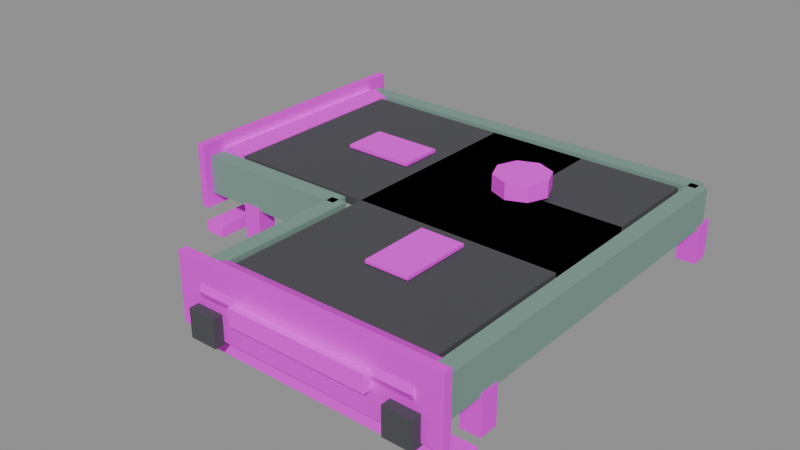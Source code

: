 # Source: belt_left.blend  (saved by Blender 5.2.45; exported with 4.5.12 LTS)
import bpy
from mathutils import Matrix  # noqa: F401  (used for matrix-valued properties, if any)

bpy.ops.wm.read_factory_settings(use_empty=True)
scene = bpy.context.scene
scene.name = 'Scene'

# ---- images (referenced by path relative to the original .blend; pixels are not part of the script)
import os
ASSET_DIR = os.environ.get("B2B_ASSET_DIR", "")  # directory of the original .blend (textures are referenced by path, not embedded)
HERE = os.path.dirname(os.path.abspath(__file__))  # packed textures are extracted next to this script under _unpacked/

def load_image(name, relpath, width, height, colorspace="sRGB"):
    """Load a texture the original file referenced (path relative to the .blend, or extracted next to this script)."""
    p = next((c for c in (os.path.join(HERE, relpath), os.path.join(ASSET_DIR, relpath)) if relpath and os.path.exists(c)), "")
    if p:
        img = bpy.data.images.load(p, check_existing=True)
        img.name = name
    else:  # same state as the original file: an image datablock whose file is absent (Cycles renders it pink)
        img = bpy.data.images.new(name, width, height)
        img.source = "FILE"
        img.filepath = "//" + (relpath or name)
    img.colorspace_settings.name = colorspace
    return img
img_t_qd_steelplate_png = load_image('T_QD_SteelPlate.png', 'T_QD_SteelPlate.png', 1024, 1024, 'sRGB')
img_t_qd_hazard_png = load_image('T_QD_Hazard.png', 'T_QD_Hazard.png', 1024, 1024, 'sRGB')

# ---- materials (node trees are filled in below, after node groups)
mat_belt = bpy.data.materials.new('Belt')
mat_belt.diffuse_color = (0.07, 0.07, 0.08, 1.0)
mat_steelgreen = bpy.data.materials.new('SteelGreen')
mat_steelgreen.diffuse_color = (0.22, 0.36, 0.3, 1.0)
mat_steelplate = bpy.data.materials.new('SteelPlate')
mat_steelplate.diffuse_color = (0.38, 0.4, 0.42, 1.0)
mat_hazard = bpy.data.materials.new('Hazard')
mat_hazard.diffuse_color = (0.45, 0.38, 0.2, 1.0)
mat_rubber = bpy.data.materials.new('Rubber')
mat_rubber.diffuse_color = (0.07, 0.07, 0.08, 1.0)

# ---- material node trees
mat_belt.use_nodes = True; mat_belt.node_tree.nodes.clear()
_N = mat_belt.node_tree.nodes; _L = mat_belt.node_tree.links
n0 = _N.new('ShaderNodeOutputMaterial'); n0.name = 'Material Output'; n0.location = (0, 0)
n1 = _N.new('ShaderNodeBsdfPrincipled'); n1.name = 'Principled BSDF'; n1.location = (0, 0)
n1.inputs[2].default_value = 1.0
n1.inputs[10].default_value = 0.005
n2 = _N.new('ShaderNodeVertexColor'); n2.name = 'Color Attribute'; n2.location = (0, 0)
n2.layer_name = 'Col'
n3 = _N.new('ShaderNodeMix'); n3.name = 'Mix'; n3.location = (0, 0)
n3.data_type = 'RGBA'
n3.blend_type = 'MULTIPLY'
n3.inputs[0].default_value = 1.0
n3.inputs[6].default_value = (0.07, 0.07, 0.08, 1.0)
_L.new(n1.outputs[0], n0.inputs[0])
_L.new(n2.outputs[0], n3.inputs[7])
_L.new(n3.outputs[2], n1.inputs[0])
n0.is_active_output = True
mat_steelgreen.use_nodes = True; mat_steelgreen.node_tree.nodes.clear()
_N = mat_steelgreen.node_tree.nodes; _L = mat_steelgreen.node_tree.links
n0 = _N.new('ShaderNodeOutputMaterial'); n0.name = 'Material Output'; n0.location = (0, 0)
n1 = _N.new('ShaderNodeBsdfPrincipled'); n1.name = 'Principled BSDF'; n1.location = (0, 0)
n1.inputs[1].default_value = 0.2
n1.inputs[2].default_value = 0.8
n1.inputs[10].default_value = 0.005
n2 = _N.new('ShaderNodeVertexColor'); n2.name = 'Color Attribute'; n2.location = (0, 0)
n2.layer_name = 'Col'
n3 = _N.new('ShaderNodeMix'); n3.name = 'Mix'; n3.location = (0, 0)
n3.data_type = 'RGBA'
n3.blend_type = 'MULTIPLY'
n3.inputs[0].default_value = 1.0
n3.inputs[6].default_value = (0.22, 0.36, 0.3, 1.0)
_L.new(n1.outputs[0], n0.inputs[0])
_L.new(n2.outputs[0], n3.inputs[7])
_L.new(n3.outputs[2], n1.inputs[0])
n0.is_active_output = True
mat_steelplate.use_nodes = True; mat_steelplate.node_tree.nodes.clear()
_N = mat_steelplate.node_tree.nodes; _L = mat_steelplate.node_tree.links
n0 = _N.new('ShaderNodeOutputMaterial'); n0.name = 'Material Output'; n0.location = (0, 0)
n1 = _N.new('ShaderNodeBsdfPrincipled'); n1.name = 'Principled BSDF'; n1.location = (0, 0)
n1.inputs[1].default_value = 0.2
n1.inputs[2].default_value = 0.65
n1.inputs[10].default_value = 0.005
n2 = _N.new('ShaderNodeVertexColor'); n2.name = 'Color Attribute'; n2.location = (0, 0)
n2.layer_name = 'Col'
n3 = _N.new('ShaderNodeMix'); n3.name = 'Mix'; n3.location = (0, 0)
n3.data_type = 'RGBA'
n3.blend_type = 'MULTIPLY'
n3.inputs[0].default_value = 1.0
n4 = _N.new('ShaderNodeTexImage'); n4.name = 'Image Texture'; n4.location = (0, 0)
n4.image = img_t_qd_steelplate_png
n4.interpolation = 'Closest'
_L.new(n1.outputs[0], n0.inputs[0])
_L.new(n2.outputs[0], n3.inputs[7])
_L.new(n4.outputs[0], n3.inputs[6])
_L.new(n3.outputs[2], n1.inputs[0])
n0.is_active_output = True
mat_hazard.use_nodes = True; mat_hazard.node_tree.nodes.clear()
_N = mat_hazard.node_tree.nodes; _L = mat_hazard.node_tree.links
n0 = _N.new('ShaderNodeOutputMaterial'); n0.name = 'Material Output'; n0.location = (0, 0)
n1 = _N.new('ShaderNodeBsdfPrincipled'); n1.name = 'Principled BSDF'; n1.location = (0, 0)
n1.inputs[2].default_value = 0.8
n1.inputs[10].default_value = 0.005
n2 = _N.new('ShaderNodeVertexColor'); n2.name = 'Color Attribute'; n2.location = (0, 0)
n2.layer_name = 'Col'
n3 = _N.new('ShaderNodeMix'); n3.name = 'Mix'; n3.location = (0, 0)
n3.data_type = 'RGBA'
n3.blend_type = 'MULTIPLY'
n3.inputs[0].default_value = 1.0
n4 = _N.new('ShaderNodeTexImage'); n4.name = 'Image Texture'; n4.location = (0, 0)
n4.image = img_t_qd_hazard_png
n4.interpolation = 'Closest'
_L.new(n1.outputs[0], n0.inputs[0])
_L.new(n2.outputs[0], n3.inputs[7])
_L.new(n4.outputs[0], n3.inputs[6])
_L.new(n3.outputs[2], n1.inputs[0])
n0.is_active_output = True
mat_rubber.use_nodes = True; mat_rubber.node_tree.nodes.clear()
_N = mat_rubber.node_tree.nodes; _L = mat_rubber.node_tree.links
n0 = _N.new('ShaderNodeOutputMaterial'); n0.name = 'Material Output'; n0.location = (0, 0)
n1 = _N.new('ShaderNodeBsdfPrincipled'); n1.name = 'Principled BSDF'; n1.location = (0, 0)
n1.inputs[2].default_value = 1.0
n1.inputs[10].default_value = 0.005
n2 = _N.new('ShaderNodeVertexColor'); n2.name = 'Color Attribute'; n2.location = (0, 0)
n2.layer_name = 'Col'
n3 = _N.new('ShaderNodeMix'); n3.name = 'Mix'; n3.location = (0, 0)
n3.data_type = 'RGBA'
n3.blend_type = 'MULTIPLY'
n3.inputs[0].default_value = 1.0
n3.inputs[6].default_value = (0.07, 0.07, 0.08, 1.0)
_L.new(n1.outputs[0], n0.inputs[0])
_L.new(n2.outputs[0], n3.inputs[7])
_L.new(n3.outputs[2], n1.inputs[0])
n0.is_active_output = True

# ---- meshes
me_body_belt = bpy.data.meshes.new('Body_Belt')
me_body_belt.from_pydata([(0.37, 0.0, 0.235), (-0.37, 0.0, 0.235), (-0.37, -1.0, 0.235), (0.37, -1.0, 0.235), (0.37, 0.0, 0.265), (-0.37, 0.0, 0.265), (-0.37, -1.0, 0.265), (0.37, -1.0, 0.265), (0.0, 0.37, 0.235), (-1.0, 0.37, 0.235), (-1.0, -0.37, 0.235), (0.0, -0.37, 0.235), (0.0, 0.37, 0.265), (-1.0, 0.37, 0.265), (-1.0, -0.37, 0.265), (0.0, -0.37, 0.265), (0.37, 0.37, 0.235), (-0.37, 0.37, 0.235), (-0.37, -0.37, 0.235), (0.37, -0.37, 0.235), (0.37, 0.37, 0.265), (-0.37, 0.37, 0.265), (-0.37, -0.37, 0.265), (0.37, -0.37, 0.265)], [], [(0, 3, 2, 1), (4, 5, 6, 7), (0, 1, 5, 4), (1, 2, 6, 5), (2, 3, 7, 6), (3, 0, 4, 7), (8, 11, 10, 9), (12, 13, 14, 15), (8, 9, 13, 12), (9, 10, 14, 13), (10, 11, 15, 14), (11, 8, 12, 15), (16, 19, 18, 17), (20, 21, 22, 23), (16, 17, 21, 20), (17, 18, 22, 21), (18, 19, 23, 22), (19, 16, 20, 23)])
_uv = me_body_belt.uv_layers.new(name='UVMap')
_uv.uv.foreach_set('vector', [-0.37, 0.0, -0.37, -1.0, 0.37, -1.0, 0.37, 0.0, 0.37, 0.0, -0.37, 0.0, -0.37, -1.0, 0.37, -1.0, 0.37, 0.235, -0.37, 0.235, -0.37, 0.265, 0.37, 0.265, 0.0, 0.235, -1.0, 0.235, -1.0, 0.265, 0.0, 0.265, 0.37, 0.235, -0.37, 0.235, -0.37, 0.265, 0.37, 0.265, 1.0, 0.235, 0.0, 0.235, 0.0, 0.265, 1.0, 0.265, 0.0, 0.37, 0.0, -0.37, 1.0, -0.37, 1.0, 0.37, 0.0, 0.37, -1.0, 0.37, -1.0, -0.37, 0.0, -0.37, 0.0, 0.235, -1.0, 0.235, -1.0, 0.265, 0.0, 0.265, 0.37, 0.235, -0.37, 0.235, -0.37, 0.265, 0.37, 0.265, 1.0, 0.235, 0.0, 0.235, 0.0, 0.265, 1.0, 0.265, 0.37, 0.235, -0.37, 0.235, -0.37, 0.265, 0.37, 0.265, -0.37, 0.37, -0.37, -0.37, 0.37, -0.37, 0.37, 0.37, 0.37, 0.37, -0.37, 0.37, -0.37, -0.37, 0.37, -0.37, 0.37, 0.235, -0.37, 0.235, -0.37, 0.265, 0.37, 0.265, 0.37, 0.235, -0.37, 0.235, -0.37, 0.265, 0.37, 0.265, 0.37, 0.235, -0.37, 0.235, -0.37, 0.265, 0.37, 0.265, 0.37, 0.235, -0.37, 0.235, -0.37, 0.265, 0.37, 0.265])
_ca = me_body_belt.color_attributes.new('Col', 'BYTE_COLOR', 'CORNER')
_ca.data.foreach_set('color', [1.0, 1.0, 1.0, 1.0, 1.0, 1.0, 1.0, 1.0, 1.0, 1.0, 1.0, 1.0, 1.0, 1.0, 1.0, 1.0, 1.0, 1.0, 1.0, 1.0, 1.0, 1.0, 1.0, 1.0, 1.0, 1.0, 1.0, 1.0, 1.0, 1.0, 1.0, 1.0, 1.0, 1.0, 1.0, 1.0, 1.0, 1.0, 1.0, 1.0, 1.0, 1.0, 1.0, 1.0, 1.0, 1.0, 1.0, 1.0, 1.0, 1.0, 1.0, 1.0, 1.0, 1.0, 1.0, 1.0, 1.0, 1.0, 1.0, 1.0, 1.0, 1.0, 1.0, 1.0, 1.0, 1.0, 1.0, 1.0, 1.0, 1.0, 1.0, 1.0, 1.0, 1.0, 1.0, 1.0, 1.0, 1.0, 1.0, 1.0, 1.0, 1.0, 1.0, 1.0, 1.0, 1.0, 1.0, 1.0, 1.0, 1.0, 1.0, 1.0, 1.0, 1.0, 1.0, 1.0, 1.0, 1.0, 1.0, 1.0, 1.0, 1.0, 1.0, 1.0, 1.0, 1.0, 1.0, 1.0, 1.0, 1.0, 1.0, 1.0, 1.0, 1.0, 1.0, 1.0, 1.0, 1.0, 1.0, 1.0, 1.0, 1.0, 1.0, 1.0, 1.0, 1.0, 1.0, 1.0, 1.0, 1.0, 1.0, 1.0, 1.0, 1.0, 1.0, 1.0, 1.0, 1.0, 1.0, 1.0, 1.0, 1.0, 1.0, 1.0, 1.0, 1.0, 1.0, 1.0, 1.0, 1.0, 1.0, 1.0, 1.0, 1.0, 1.0, 1.0, 1.0, 1.0, 1.0, 1.0, 1.0, 1.0, 1.0, 1.0, 1.0, 1.0, 1.0, 1.0, 1.0, 1.0, 1.0, 1.0, 1.0, 1.0, 1.0, 1.0, 1.0, 1.0, 1.0, 1.0, 1.0, 1.0, 1.0, 1.0, 1.0, 1.0, 1.0, 1.0, 1.0, 1.0, 1.0, 1.0, 1.0, 1.0, 1.0, 1.0, 1.0, 1.0, 1.0, 1.0, 1.0, 1.0, 1.0, 1.0, 1.0, 1.0, 1.0, 1.0, 1.0, 1.0, 1.0, 1.0, 1.0, 1.0, 1.0, 1.0, 1.0, 1.0, 1.0, 1.0, 1.0, 1.0, 1.0, 1.0, 1.0, 1.0, 1.0, 1.0, 1.0, 1.0, 1.0, 1.0, 1.0, 1.0, 1.0, 1.0, 1.0, 1.0, 1.0, 1.0, 1.0, 1.0, 1.0, 1.0, 1.0, 1.0, 1.0, 1.0, 1.0, 1.0, 1.0, 1.0, 1.0, 1.0, 1.0, 1.0, 1.0, 1.0, 1.0, 1.0, 1.0, 1.0, 1.0, 1.0, 1.0, 1.0, 1.0, 1.0, 1.0, 1.0, 1.0, 1.0, 1.0, 1.0, 1.0, 1.0, 1.0, 1.0, 1.0, 1.0, 1.0, 1.0, 1.0, 1.0, 1.0, 1.0, 1.0, 1.0])
me_body_belt.materials.append(mat_belt)
me_body_belt.update()
me_body_steelgreen = bpy.data.meshes.new('Body_SteelGreen')
me_body_steelgreen.from_pydata([(0.45, 0.42, 0.13), (0.39, 0.42, 0.13), (0.39, -1.0, 0.13), (0.45, -1.0, 0.13), (0.45, 0.42, 0.27), (0.39, 0.42, 0.27), (0.39, -1.0, 0.27), (0.45, -1.0, 0.27), (0.42, 0.45, 0.13), (-1.0, 0.45, 0.13), (-1.0, 0.39, 0.13), (0.42, 0.39, 0.13), (0.42, 0.45, 0.27), (-1.0, 0.45, 0.27), (-1.0, 0.39, 0.27), (0.42, 0.39, 0.27), (-0.39, -0.42, 0.13), (-0.45, -0.42, 0.13), (-0.45, -1.0, 0.13), (-0.39, -1.0, 0.13), (-0.39, -0.42, 0.27), (-0.45, -0.42, 0.27), (-0.45, -1.0, 0.27), (-0.39, -1.0, 0.27), (-0.42, -0.39, 0.13), (-1.0, -0.39, 0.13), (-1.0, -0.45, 0.13), (-0.42, -0.45, 0.13), (-0.42, -0.39, 0.27), (-1.0, -0.39, 0.27), (-1.0, -0.45, 0.27), (-0.42, -0.45, 0.27)], [], [(0, 3, 2, 1), (4, 5, 6, 7), (0, 1, 5, 4), (1, 2, 6, 5), (2, 3, 7, 6), (3, 0, 4, 7), (8, 11, 10, 9), (12, 13, 14, 15), (8, 9, 13, 12), (9, 10, 14, 13), (10, 11, 15, 14), (11, 8, 12, 15), (16, 19, 18, 17), (20, 21, 22, 23), (16, 17, 21, 20), (17, 18, 22, 21), (18, 19, 23, 22), (19, 16, 20, 23), (24, 27, 26, 25), (28, 29, 30, 31), (24, 25, 29, 28), (25, 26, 30, 29), (26, 27, 31, 30), (27, 24, 28, 31)])
_uv = me_body_steelgreen.uv_layers.new(name='UVMap')
_uv.uv.foreach_set('vector', [-0.45, 0.42, -0.45, -1.0, -0.39, -1.0, -0.39, 0.42, 0.45, 0.42, 0.39, 0.42, 0.39, -1.0, 0.45, -1.0, 0.45, 0.13, 0.39, 0.13, 0.39, 0.27, 0.45, 0.27, 0.42, 0.13, -1.0, 0.13, -1.0, 0.27, 0.42, 0.27, -0.39, 0.13, -0.45, 0.13, -0.45, 0.27, -0.39, 0.27, 1.0, 0.13, -0.42, 0.13, -0.42, 0.27, 1.0, 0.27, -0.42, 0.45, -0.42, 0.39, 1.0, 0.39, 1.0, 0.45, 0.42, 0.45, -1.0, 0.45, -1.0, 0.39, 0.42, 0.39, 0.42, 0.13, -1.0, 0.13, -1.0, 0.27, 0.42, 0.27, 0.45, 0.13, 0.39, 0.13, 0.39, 0.27, 0.45, 0.27, 1.0, 0.13, -0.42, 0.13, -0.42, 0.27, 1.0, 0.27, -0.39, 0.13, -0.45, 0.13, -0.45, 0.27, -0.39, 0.27, 0.39, -0.42, 0.39, -1.0, 0.45, -1.0, 0.45, -0.42, -0.39, -0.42, -0.45, -0.42, -0.45, -1.0, -0.39, -1.0, -0.39, 0.13, -0.45, 0.13, -0.45, 0.27, -0.39, 0.27, -0.42, 0.13, -1.0, 0.13, -1.0, 0.27, -0.42, 0.27, 0.45, 0.13, 0.39, 0.13, 0.39, 0.27, 0.45, 0.27, 1.0, 0.13, 0.42, 0.13, 0.42, 0.27, 1.0, 0.27, 0.42, -0.39, 0.42, -0.45, 1.0, -0.45, 1.0, -0.39, -0.42, -0.39, -1.0, -0.39, -1.0, -0.45, -0.42, -0.45, -0.42, 0.13, -1.0, 0.13, -1.0, 0.27, -0.42, 0.27, -0.39, 0.13, -0.45, 0.13, -0.45, 0.27, -0.39, 0.27, 1.0, 0.13, 0.42, 0.13, 0.42, 0.27, 1.0, 0.27, 0.45, 0.13, 0.39, 0.13, 0.39, 0.27, 0.45, 0.27])
_ca = me_body_steelgreen.color_attributes.new('Col', 'BYTE_COLOR', 'CORNER')
_ca.data.foreach_set('color', [1.0, 1.0, 1.0, 1.0, 1.0, 1.0, 1.0, 1.0, 1.0, 1.0, 1.0, 1.0, 1.0, 1.0, 1.0, 1.0, 1.0, 1.0, 1.0, 1.0, 1.0, 1.0, 1.0, 1.0, 1.0, 1.0, 1.0, 1.0, 1.0, 1.0, 1.0, 1.0, 1.0, 1.0, 1.0, 1.0, 1.0, 1.0, 1.0, 1.0, 1.0, 1.0, 1.0, 1.0, 1.0, 1.0, 1.0, 1.0, 1.0, 1.0, 1.0, 1.0, 1.0, 1.0, 1.0, 1.0, 1.0, 1.0, 1.0, 1.0, 1.0, 1.0, 1.0, 1.0, 1.0, 1.0, 1.0, 1.0, 1.0, 1.0, 1.0, 1.0, 1.0, 1.0, 1.0, 1.0, 1.0, 1.0, 1.0, 1.0, 1.0, 1.0, 1.0, 1.0, 1.0, 1.0, 1.0, 1.0, 1.0, 1.0, 1.0, 1.0, 1.0, 1.0, 1.0, 1.0, 1.0, 1.0, 1.0, 1.0, 1.0, 1.0, 1.0, 1.0, 1.0, 1.0, 1.0, 1.0, 1.0, 1.0, 1.0, 1.0, 1.0, 1.0, 1.0, 1.0, 1.0, 1.0, 1.0, 1.0, 1.0, 1.0, 1.0, 1.0, 1.0, 1.0, 1.0, 1.0, 1.0, 1.0, 1.0, 1.0, 1.0, 1.0, 1.0, 1.0, 1.0, 1.0, 1.0, 1.0, 1.0, 1.0, 1.0, 1.0, 1.0, 1.0, 1.0, 1.0, 1.0, 1.0, 1.0, 1.0, 1.0, 1.0, 1.0, 1.0, 1.0, 1.0, 1.0, 1.0, 1.0, 1.0, 1.0, 1.0, 1.0, 1.0, 1.0, 1.0, 1.0, 1.0, 1.0, 1.0, 1.0, 1.0, 1.0, 1.0, 1.0, 1.0, 1.0, 1.0, 1.0, 1.0, 1.0, 1.0, 1.0, 1.0, 1.0, 1.0, 1.0, 1.0, 1.0, 1.0, 1.0, 1.0, 1.0, 1.0, 1.0, 1.0, 1.0, 1.0, 1.0, 1.0, 1.0, 1.0, 1.0, 1.0, 1.0, 1.0, 1.0, 1.0, 1.0, 1.0, 1.0, 1.0, 1.0, 1.0, 1.0, 1.0, 1.0, 1.0, 1.0, 1.0, 1.0, 1.0, 1.0, 1.0, 1.0, 1.0, 1.0, 1.0, 1.0, 1.0, 1.0, 1.0, 1.0, 1.0, 1.0, 1.0, 1.0, 1.0, 1.0, 1.0, 1.0, 1.0, 1.0, 1.0, 1.0, 1.0, 1.0, 1.0, 1.0, 1.0, 1.0, 1.0, 1.0, 1.0, 1.0, 1.0, 1.0, 1.0, 1.0, 1.0, 1.0, 1.0, 1.0, 1.0, 1.0, 1.0, 1.0, 1.0, 1.0, 1.0, 1.0, 1.0, 1.0, 1.0, 1.0, 1.0, 1.0, 1.0, 1.0, 1.0, 1.0, 1.0, 1.0, 1.0, 1.0, 1.0, 1.0, 1.0, 1.0, 1.0, 1.0, 1.0, 1.0, 1.0, 1.0, 1.0, 1.0, 1.0, 1.0, 1.0, 1.0, 1.0, 1.0, 1.0, 1.0, 1.0, 1.0, 1.0, 1.0, 1.0, 1.0, 1.0, 1.0, 1.0, 1.0, 1.0, 1.0, 1.0, 1.0, 1.0, 1.0, 1.0, 1.0, 1.0, 1.0, 1.0, 1.0, 1.0, 1.0, 1.0, 1.0, 1.0, 1.0, 1.0, 1.0, 1.0, 1.0, 1.0, 1.0, 1.0, 1.0, 1.0, 1.0, 1.0, 1.0, 1.0, 1.0, 1.0, 1.0, 1.0, 1.0, 1.0, 1.0, 1.0, 1.0, 1.0, 1.0, 1.0, 1.0, 1.0, 1.0, 1.0, 1.0, 1.0, 1.0, 1.0, 1.0, 1.0, 1.0, 1.0, 1.0, 1.0, 1.0, 1.0, 1.0, 1.0, 1.0, 1.0, 1.0, 1.0, 1.0, 1.0])
me_body_steelgreen.materials.append(mat_steelgreen)
me_body_steelgreen.update()
me_body_steelplate = bpy.data.meshes.new('Body_SteelPlate')
me_body_steelplate.from_pydata([(0.455, -0.765, 0.0), (0.385, -0.765, 0.0), (0.385, -0.835, 0.0), (0.455, -0.835, 0.0), (0.455, -0.765, 0.14), (0.385, -0.765, 0.14), (0.385, -0.835, 0.14), (0.455, -0.835, 0.14), (-0.385, -0.765, 0.0), (-0.455, -0.765, 0.0), (-0.455, -0.835, 0.0), (-0.385, -0.835, 0.0), (-0.385, -0.765, 0.14), (-0.455, -0.765, 0.14), (-0.455, -0.835, 0.14), (-0.385, -0.835, 0.14), (-0.765, 0.455, 0.0), (-0.835, 0.455, 0.0), (-0.835, 0.385, 0.0), (-0.765, 0.385, 0.0), (-0.765, 0.455, 0.14), (-0.835, 0.455, 0.14), (-0.835, 0.385, 0.14), (-0.765, 0.385, 0.14), (-0.765, -0.385, 0.0), (-0.835, -0.385, 0.0), (-0.835, -0.455, 0.0), (-0.765, -0.455, 0.0), (-0.765, -0.385, 0.14), (-0.835, -0.385, 0.14), (-0.835, -0.455, 0.14), (-0.765, -0.455, 0.14), (0.455, 0.455, 0.0), (0.385, 0.455, 0.0), (0.385, 0.385, 0.0), (0.455, 0.385, 0.0), (0.455, 0.455, 0.14), (0.385, 0.455, 0.14), (0.385, 0.385, 0.14), (0.455, 0.385, 0.14), (0.39, -0.97, 0.29), (0.39, -1.019, 0.2695), (0.39, -1.04, 0.22), (0.39, -1.019, 0.1705), (0.39, -0.97, 0.15), (0.39, -0.9205, 0.1705), (0.39, -0.9, 0.22), (0.39, -0.9205, 0.2695), (-0.39, -0.97, 0.29), (-0.39, -1.019, 0.2695), (-0.39, -1.04, 0.22), (-0.39, -1.019, 0.1705), (-0.39, -0.97, 0.15), (-0.39, -0.9205, 0.1705), (-0.39, -0.9, 0.22), (-0.39, -0.9205, 0.2695), (-1.04, 0.39, 0.22), (-1.019, 0.39, 0.2695), (-0.97, 0.39, 0.29), (-0.9205, 0.39, 0.2695), (-0.9, 0.39, 0.22), (-0.9205, 0.39, 0.1705), (-0.97, 0.39, 0.15), (-1.019, 0.39, 0.1705), (-1.04, -0.39, 0.22), (-1.019, -0.39, 0.2695), (-0.97, -0.39, 0.29), (-0.9205, -0.39, 0.2695), (-0.9, -0.39, 0.22), (-0.9205, -0.39, 0.1705), (-0.97, -0.39, 0.15), (-1.019, -0.39, 0.1705)], [], [(0, 3, 2, 1), (4, 5, 6, 7), (0, 1, 5, 4), (1, 2, 6, 5), (2, 3, 7, 6), (3, 0, 4, 7), (8, 11, 10, 9), (12, 13, 14, 15), (8, 9, 13, 12), (9, 10, 14, 13), (10, 11, 15, 14), (11, 8, 12, 15), (16, 19, 18, 17), (20, 21, 22, 23), (16, 17, 21, 20), (17, 18, 22, 21), (18, 19, 23, 22), (19, 16, 20, 23), (24, 27, 26, 25), (28, 29, 30, 31), (24, 25, 29, 28), (25, 26, 30, 29), (26, 27, 31, 30), (27, 24, 28, 31), (32, 35, 34, 33), (36, 37, 38, 39), (32, 33, 37, 36), (33, 34, 38, 37), (34, 35, 39, 38), (35, 32, 36, 39), (40, 48, 49, 41), (41, 49, 50, 42), (42, 50, 51, 43), (43, 51, 52, 44), (44, 52, 53, 45), (45, 53, 54, 46), (46, 54, 55, 47), (47, 55, 48, 40), (47, 40, 41, 42, 43, 44, 45, 46), (48, 55, 54, 53, 52, 51, 50, 49), (56, 64, 65, 57), (57, 65, 66, 58), (58, 66, 67, 59), (59, 67, 68, 60), (60, 68, 69, 61), (61, 69, 70, 62), (62, 70, 71, 63), (63, 71, 64, 56), (63, 56, 57, 58, 59, 60, 61, 62), (64, 71, 70, 69, 68, 67, 66, 65)])
_uv = me_body_steelplate.uv_layers.new(name='UVMap')
_uv.uv.foreach_set('vector', [-0.455, -0.765, -0.455, -0.835, -0.385, -0.835, -0.385, -0.765, 0.455, -0.765, 0.385, -0.765, 0.385, -0.835, 0.455, -0.835, 0.455, 0.0, 0.385, 0.0, 0.385, 0.14, 0.455, 0.14, -0.765, 0.0, -0.835, 0.0, -0.835, 0.14, -0.765, 0.14, -0.385, 0.0, -0.455, 0.0, -0.455, 0.14, -0.385, 0.14, 0.835, 0.0, 0.765, 0.0, 0.765, 0.14, 0.835, 0.14, 0.385, -0.765, 0.385, -0.835, 0.455, -0.835, 0.455, -0.765, -0.385, -0.765, -0.455, -0.765, -0.455, -0.835, -0.385, -0.835, -0.385, 0.0, -0.455, 0.0, -0.455, 0.14, -0.385, 0.14, -0.765, 0.0, -0.835, 0.0, -0.835, 0.14, -0.765, 0.14, 0.455, 0.0, 0.385, 0.0, 0.385, 0.14, 0.455, 0.14, 0.835, 0.0, 0.765, 0.0, 0.765, 0.14, 0.835, 0.14, 0.765, 0.455, 0.765, 0.385, 0.835, 0.385, 0.835, 0.455, -0.765, 0.455, -0.835, 0.455, -0.835, 0.385, -0.765, 0.385, -0.765, 0.0, -0.835, 0.0, -0.835, 0.14, -0.765, 0.14, 0.455, 0.0, 0.385, 0.0, 0.385, 0.14, 0.455, 0.14, 0.835, 0.0, 0.765, 0.0, 0.765, 0.14, 0.835, 0.14, -0.385, 0.0, -0.455, 0.0, -0.455, 0.14, -0.385, 0.14, 0.765, -0.385, 0.765, -0.455, 0.835, -0.455, 0.835, -0.385, -0.765, -0.385, -0.835, -0.385, -0.835, -0.455, -0.765, -0.455, -0.765, 0.0, -0.835, 0.0, -0.835, 0.14, -0.765, 0.14, -0.385, 0.0, -0.455, 0.0, -0.455, 0.14, -0.385, 0.14, 0.835, 0.0, 0.765, 0.0, 0.765, 0.14, 0.835, 0.14, 0.455, 0.0, 0.385, 0.0, 0.385, 0.14, 0.455, 0.14, -0.455, 0.455, -0.455, 0.385, -0.385, 0.385, -0.385, 0.455, 0.455, 0.455, 0.385, 0.455, 0.385, 0.385, 0.455, 0.385, 0.455, 0.0, 0.385, 0.0, 0.385, 0.14, 0.455, 0.14, 0.455, 0.0, 0.385, 0.0, 0.385, 0.14, 0.455, 0.14, -0.385, 0.0, -0.455, 0.0, -0.455, 0.14, -0.385, 0.14, -0.385, 0.0, -0.455, 0.0, -0.455, 0.14, -0.385, 0.14, 0.39, -0.97, -0.39, -0.97, -0.39, -1.019, 0.39, -1.019, -0.39, 0.2695, 0.39, 0.2695, 0.39, 0.22, -0.39, 0.22, -0.39, 0.22, 0.39, 0.22, 0.39, 0.1705, -0.39, 0.1705, -0.39, -1.019, 0.39, -1.019, 0.39, -0.97, -0.39, -0.97, -0.39, -0.97, 0.39, -0.97, 0.39, -0.9205, -0.39, -0.9205, 0.39, 0.1705, -0.39, 0.1705, -0.39, 0.22, 0.39, 0.22, 0.39, 0.22, -0.39, 0.22, -0.39, 0.2695, 0.39, 0.2695, 0.39, -0.9205, -0.39, -0.9205, -0.39, -0.97, 0.39, -0.97, 0.9205, 0.2695, 0.97, 0.29, 1.019, 0.2695, 1.04, 0.22, 1.019, 0.1705, 0.97, 0.15, 0.9205, 0.1705, 0.9, 0.22, -0.97, 0.29, -0.9205, 0.2695, -0.9, 0.22, -0.9205, 0.1705, -0.97, 0.15, -1.019, 0.1705, -1.04, 0.22, -1.019, 0.2695, 0.39, 0.22, -0.39, 0.22, -0.39, 0.2695, 0.39, 0.2695, -1.019, 0.39, -1.019, -0.39, -0.97, -0.39, -0.97, 0.39, -0.97, 0.39, -0.97, -0.39, -0.9205, -0.39, -0.9205, 0.39, -0.39, 0.2695, 0.39, 0.2695, 0.39, 0.22, -0.39, 0.22, -0.39, 0.22, 0.39, 0.22, 0.39, 0.1705, -0.39, 0.1705, 0.9205, 0.39, 0.9205, -0.39, 0.97, -0.39, 0.97, 0.39, 0.97, 0.39, 0.97, -0.39, 1.019, -0.39, 1.019, 0.39, 0.39, 0.1705, -0.39, 0.1705, -0.39, 0.22, 0.39, 0.22, -1.019, 0.1705, -1.04, 0.22, -1.019, 0.2695, -0.97, 0.29, -0.9205, 0.2695, -0.9, 0.22, -0.9205, 0.1705, -0.97, 0.15, 1.04, 0.22, 1.019, 0.1705, 0.97, 0.15, 0.9205, 0.1705, 0.9, 0.22, 0.9205, 0.2695, 0.97, 0.29, 1.019, 0.2695])
_ca = me_body_steelplate.color_attributes.new('Col', 'BYTE_COLOR', 'CORNER')
_ca.data.foreach_set('color', [1.0, 1.0, 1.0, 1.0, 1.0, 1.0, 1.0, 1.0, 1.0, 1.0, 1.0, 1.0, 1.0, 1.0, 1.0, 1.0, 1.0, 1.0, 1.0, 1.0, 1.0, 1.0, 1.0, 1.0, 1.0, 1.0, 1.0, 1.0, 1.0, 1.0, 1.0, 1.0, 1.0, 1.0, 1.0, 1.0, 1.0, 1.0, 1.0, 1.0, 1.0, 1.0, 1.0, 1.0, 1.0, 1.0, 1.0, 1.0, 1.0, 1.0, 1.0, 1.0, 1.0, 1.0, 1.0, 1.0, 1.0, 1.0, 1.0, 1.0, 1.0, 1.0, 1.0, 1.0, 1.0, 1.0, 1.0, 1.0, 1.0, 1.0, 1.0, 1.0, 1.0, 1.0, 1.0, 1.0, 1.0, 1.0, 1.0, 1.0, 1.0, 1.0, 1.0, 1.0, 1.0, 1.0, 1.0, 1.0, 1.0, 1.0, 1.0, 1.0, 1.0, 1.0, 1.0, 1.0, 1.0, 1.0, 1.0, 1.0, 1.0, 1.0, 1.0, 1.0, 1.0, 1.0, 1.0, 1.0, 1.0, 1.0, 1.0, 1.0, 1.0, 1.0, 1.0, 1.0, 1.0, 1.0, 1.0, 1.0, 1.0, 1.0, 1.0, 1.0, 1.0, 1.0, 1.0, 1.0, 1.0, 1.0, 1.0, 1.0, 1.0, 1.0, 1.0, 1.0, 1.0, 1.0, 1.0, 1.0, 1.0, 1.0, 1.0, 1.0, 1.0, 1.0, 1.0, 1.0, 1.0, 1.0, 1.0, 1.0, 1.0, 1.0, 1.0, 1.0, 1.0, 1.0, 1.0, 1.0, 1.0, 1.0, 1.0, 1.0, 1.0, 1.0, 1.0, 1.0, 1.0, 1.0, 1.0, 1.0, 1.0, 1.0, 1.0, 1.0, 1.0, 1.0, 1.0, 1.0, 1.0, 1.0, 1.0, 1.0, 1.0, 1.0, 1.0, 1.0, 1.0, 1.0, 1.0, 1.0, 1.0, 1.0, 1.0, 1.0, 1.0, 1.0, 1.0, 1.0, 1.0, 1.0, 1.0, 1.0, 1.0, 1.0, 1.0, 1.0, 1.0, 1.0, 1.0, 1.0, 1.0, 1.0, 1.0, 1.0, 1.0, 1.0, 1.0, 1.0, 1.0, 1.0, 1.0, 1.0, 1.0, 1.0, 1.0, 1.0, 1.0, 1.0, 1.0, 1.0, 1.0, 1.0, 1.0, 1.0, 1.0, 1.0, 1.0, 1.0, 1.0, 1.0, 1.0, 1.0, 1.0, 1.0, 1.0, 1.0, 1.0, 1.0, 1.0, 1.0, 1.0, 1.0, 1.0, 1.0, 1.0, 1.0, 1.0, 1.0, 1.0, 1.0, 1.0, 1.0, 1.0, 1.0, 1.0, 1.0, 1.0, 1.0, 1.0, 1.0, 1.0, 1.0, 1.0, 1.0, 1.0, 1.0, 1.0, 1.0, 1.0, 1.0, 1.0, 1.0, 1.0, 1.0, 1.0, 1.0, 1.0, 1.0, 1.0, 1.0, 1.0, 1.0, 1.0, 1.0, 1.0, 1.0, 1.0, 1.0, 1.0, 1.0, 1.0, 1.0, 1.0, 1.0, 1.0, 1.0, 1.0, 1.0, 1.0, 1.0, 1.0, 1.0, 1.0, 1.0, 1.0, 1.0, 1.0, 1.0, 1.0, 1.0, 1.0, 1.0, 1.0, 1.0, 1.0, 1.0, 1.0, 1.0, 1.0, 1.0, 1.0, 1.0, 1.0, 1.0, 1.0, 1.0, 1.0, 1.0, 1.0, 1.0, 1.0, 1.0, 1.0, 1.0, 1.0, 1.0, 1.0, 1.0, 1.0, 1.0, 1.0, 1.0, 1.0, 1.0, 1.0, 1.0, 1.0, 1.0, 1.0, 1.0, 1.0, 1.0, 1.0, 1.0, 1.0, 1.0, 1.0, 1.0, 1.0, 1.0, 1.0, 1.0, 1.0, 1.0, 1.0, 1.0, 1.0, 1.0, 1.0, 1.0, 1.0, 1.0, 1.0, 1.0, 1.0, 1.0, 1.0, 1.0, 1.0, 1.0, 1.0, 1.0, 1.0, 1.0, 1.0, 1.0, 1.0, 1.0, 1.0, 1.0, 1.0, 1.0, 1.0, 1.0, 1.0, 1.0, 1.0, 1.0, 1.0, 1.0, 1.0, 1.0, 1.0, 1.0, 1.0, 1.0, 1.0, 1.0, 1.0, 1.0, 1.0, 1.0, 1.0, 1.0, 1.0, 1.0, 1.0, 1.0, 1.0, 1.0, 1.0, 1.0, 1.0, 1.0, 1.0, 1.0, 1.0, 1.0, 1.0, 1.0, 1.0, 1.0, 1.0, 1.0, 1.0, 1.0, 1.0, 1.0, 1.0, 1.0, 1.0, 1.0, 1.0, 1.0, 1.0, 1.0, 1.0, 1.0, 1.0, 1.0, 1.0, 1.0, 1.0, 1.0, 1.0, 1.0, 1.0, 1.0, 1.0, 1.0, 1.0, 1.0, 1.0, 1.0, 1.0, 1.0, 1.0, 1.0, 1.0, 1.0, 1.0, 1.0, 1.0, 1.0, 1.0, 1.0, 1.0, 1.0, 1.0, 1.0, 1.0, 1.0, 1.0, 1.0, 1.0, 1.0, 1.0, 1.0, 1.0, 1.0, 1.0, 1.0, 1.0, 1.0, 1.0, 1.0, 1.0, 1.0, 1.0, 1.0, 1.0, 1.0, 1.0, 1.0, 1.0, 1.0, 1.0, 1.0, 1.0, 1.0, 1.0, 1.0, 1.0, 1.0, 1.0, 1.0, 1.0, 1.0, 1.0, 1.0, 1.0, 1.0, 1.0, 1.0, 1.0, 1.0, 1.0, 1.0, 1.0, 1.0, 1.0, 1.0, 1.0, 1.0, 1.0, 1.0, 1.0, 1.0, 1.0, 1.0, 1.0, 1.0, 1.0, 1.0, 1.0, 1.0, 1.0, 1.0, 1.0, 1.0, 1.0, 1.0, 1.0, 1.0, 1.0, 1.0, 1.0, 1.0, 1.0, 1.0, 1.0, 1.0, 1.0, 1.0, 1.0, 1.0, 1.0, 1.0, 1.0, 1.0, 1.0, 1.0, 1.0, 1.0, 1.0, 1.0, 1.0, 1.0, 1.0, 1.0, 1.0, 1.0, 1.0, 1.0, 1.0, 1.0, 1.0, 1.0, 1.0, 1.0, 1.0, 1.0, 1.0, 1.0, 1.0, 1.0, 1.0, 1.0, 1.0, 1.0, 1.0, 1.0, 1.0, 1.0, 1.0, 1.0, 1.0, 1.0, 1.0, 1.0, 1.0, 1.0, 1.0, 1.0, 1.0, 1.0, 1.0, 1.0, 1.0, 1.0, 1.0, 1.0, 1.0, 1.0, 1.0, 1.0, 1.0, 1.0, 1.0, 1.0, 1.0, 1.0, 1.0, 1.0, 1.0, 1.0, 1.0, 1.0, 1.0, 1.0, 1.0, 1.0, 1.0, 1.0, 1.0, 1.0, 1.0, 1.0, 1.0, 1.0, 1.0, 1.0, 1.0, 1.0, 1.0, 1.0, 1.0, 1.0, 1.0, 1.0, 1.0, 1.0, 1.0, 1.0, 1.0, 1.0, 1.0, 1.0, 1.0, 1.0, 1.0, 1.0, 1.0, 1.0, 1.0, 1.0, 1.0, 1.0, 1.0, 1.0, 1.0, 1.0, 1.0, 1.0, 1.0, 1.0, 1.0, 1.0, 1.0, 1.0, 1.0, 1.0, 1.0, 1.0, 1.0, 1.0, 1.0, 1.0, 1.0, 1.0, 1.0, 1.0, 1.0, 1.0, 1.0, 1.0, 1.0, 1.0, 1.0, 1.0, 1.0, 1.0, 1.0, 1.0, 1.0, 1.0, 1.0, 1.0, 1.0, 1.0, 1.0, 1.0, 1.0, 1.0, 1.0, 1.0, 1.0, 1.0, 1.0, 1.0, 1.0, 1.0, 1.0, 1.0, 1.0, 1.0, 1.0, 1.0, 1.0, 1.0, 1.0, 1.0, 1.0, 1.0, 1.0, 1.0, 1.0, 1.0, 1.0, 1.0, 1.0, 1.0, 1.0, 1.0, 1.0, 1.0, 1.0, 1.0, 1.0, 1.0, 1.0, 1.0, 1.0, 1.0, 1.0, 1.0, 1.0, 1.0, 1.0, 1.0, 1.0, 1.0, 1.0, 1.0, 1.0, 1.0, 1.0, 1.0, 1.0, 1.0, 1.0, 1.0, 1.0, 1.0, 1.0, 1.0, 1.0, 1.0, 1.0, 1.0, 1.0, 1.0, 1.0, 1.0, 1.0, 1.0, 1.0, 1.0, 1.0, 1.0, 1.0, 1.0, 1.0, 1.0, 1.0, 1.0, 1.0, 1.0, 1.0, 1.0, 1.0, 1.0, 1.0, 1.0, 1.0, 1.0, 1.0, 1.0, 1.0, 1.0, 1.0, 1.0, 1.0, 1.0, 1.0, 1.0, 1.0, 1.0, 1.0, 1.0, 1.0, 1.0, 1.0, 1.0, 1.0, 1.0, 1.0, 1.0, 1.0, 1.0, 1.0, 1.0, 1.0, 1.0, 1.0, 1.0, 1.0, 1.0, 1.0, 1.0, 1.0, 1.0])
me_body_steelplate.materials.append(mat_steelplate)
me_body_steelplate.update()
me_body_hazard = bpy.data.meshes.new('Body_Hazard')
me_body_hazard.from_pydata([(-0.1, 0.0, 0.28), (-0.07071, -0.07071, 0.28), (-6.123e-18, -0.1, 0.28), (0.07071, -0.07071, 0.28), (0.1, -1.225e-17, 0.28), (0.07071, 0.07071, 0.28), (1.837e-17, 0.1, 0.28), (-0.07071, 0.07071, 0.28), (-0.1, 0.0, 0.34), (-0.07071, -0.07071, 0.34), (-6.123e-18, -0.1, 0.34), (0.07071, -0.07071, 0.34), (0.1, -1.225e-17, 0.34), (0.07071, 0.07071, 0.34), (1.837e-17, 0.1, 0.34), (-0.07071, 0.07071, 0.34), (0.5, -0.91, 0.0), (-0.5, -0.91, 0.0), (-0.5, -0.99, 0.0), (0.5, -0.99, 0.0), (0.5, -0.91, 0.04), (-0.5, -0.91, 0.04), (-0.5, -0.99, 0.04), (0.5, -0.99, 0.04), (-0.91, 0.5, 0.0), (-0.99, 0.5, 0.0), (-0.99, -0.5, 0.0), (-0.91, -0.5, 0.0), (-0.91, 0.5, 0.04), (-0.99, 0.5, 0.04), (-0.99, -0.5, 0.04), (-0.91, -0.5, 0.04), (0.08, -0.42, 0.269), (-0.08, -0.42, 0.269), (-0.08, -0.68, 0.269), (0.08, -0.68, 0.269), (0.08, -0.42, 0.281), (-0.08, -0.42, 0.281), (-0.08, -0.68, 0.281), (0.08, -0.68, 0.281), (-0.42, 0.08, 0.269), (-0.68, 0.08, 0.269), (-0.68, -0.08, 0.269), (-0.42, -0.08, 0.269), (-0.42, 0.08, 0.281), (-0.68, 0.08, 0.281), (-0.68, -0.08, 0.281), (-0.42, -0.08, 0.281)], [], [(0, 1, 9, 8), (1, 2, 10, 9), (2, 3, 11, 10), (3, 4, 12, 11), (4, 5, 13, 12), (5, 6, 14, 13), (6, 7, 15, 14), (7, 0, 8, 15), (7, 6, 5, 4, 3, 2, 1, 0), (8, 9, 10, 11, 12, 13, 14, 15), (16, 19, 18, 17), (20, 21, 22, 23), (16, 17, 21, 20), (17, 18, 22, 21), (18, 19, 23, 22), (19, 16, 20, 23), (24, 27, 26, 25), (28, 29, 30, 31), (24, 25, 29, 28), (25, 26, 30, 29), (26, 27, 31, 30), (27, 24, 28, 31), (32, 35, 34, 33), (36, 37, 38, 39), (32, 33, 37, 36), (33, 34, 38, 37), (34, 35, 39, 38), (35, 32, 36, 39), (40, 43, 42, 41), (44, 45, 46, 47), (40, 41, 45, 44), (41, 42, 46, 45), (42, 43, 47, 46), (43, 40, 44, 47)])
_uv = me_body_hazard.uv_layers.new(name='UVMap')
_uv.uv.foreach_set('vector', [0.0, 0.28, -0.07071, 0.28, -0.07071, 0.34, 0.0, 0.34, 0.07071, 0.28, 6.123e-18, 0.28, 6.123e-18, 0.34, 0.07071, 0.34, 6.123e-18, 0.28, -0.07071, 0.28, -0.07071, 0.34, 6.123e-18, 0.34, 0.07071, 0.28, 1.225e-17, 0.28, 1.225e-17, 0.34, 0.07071, 0.34, 1.225e-17, 0.28, -0.07071, 0.28, -0.07071, 0.34, 1.225e-17, 0.34, 0.07071, 0.28, 1.837e-17, 0.28, 1.837e-17, 0.34, 0.07071, 0.34, 1.837e-17, 0.28, -0.07071, 0.28, -0.07071, 0.34, 1.837e-17, 0.34, 0.07071, 0.28, 0.0, 0.28, 0.0, 0.34, 0.07071, 0.34, 0.07071, 0.07071, -1.837e-17, 0.1, -0.07071, 0.07071, -0.1, -1.225e-17, -0.07071, -0.07071, 6.123e-18, -0.1, 0.07071, -0.07071, 0.1, 0.0, -0.1, 0.0, -0.07071, -0.07071, -6.123e-18, -0.1, 0.07071, -0.07071, 0.1, -1.225e-17, 0.07071, 0.07071, 1.837e-17, 0.1, -0.07071, 0.07071, -0.5, -0.91, -0.5, -0.99, 0.5, -0.99, 0.5, -0.91, 0.5, -0.91, -0.5, -0.91, -0.5, -0.99, 0.5, -0.99, 0.5, 0.0, -0.5, 0.0, -0.5, 0.04, 0.5, 0.04, -0.91, 0.0, -0.99, 0.0, -0.99, 0.04, -0.91, 0.04, 0.5, 0.0, -0.5, 0.0, -0.5, 0.04, 0.5, 0.04, 0.99, 0.0, 0.91, 0.0, 0.91, 0.04, 0.99, 0.04, 0.91, 0.5, 0.91, -0.5, 0.99, -0.5, 0.99, 0.5, -0.91, 0.5, -0.99, 0.5, -0.99, -0.5, -0.91, -0.5, -0.91, 0.0, -0.99, 0.0, -0.99, 0.04, -0.91, 0.04, 0.5, 0.0, -0.5, 0.0, -0.5, 0.04, 0.5, 0.04, 0.99, 0.0, 0.91, 0.0, 0.91, 0.04, 0.99, 0.04, 0.5, 0.0, -0.5, 0.0, -0.5, 0.04, 0.5, 0.04, -0.08, -0.42, -0.08, -0.68, 0.08, -0.68, 0.08, -0.42, 0.08, -0.42, -0.08, -0.42, -0.08, -0.68, 0.08, -0.68, 0.08, 0.269, -0.08, 0.269, -0.08, 0.281, 0.08, 0.281, -0.42, 0.269, -0.68, 0.269, -0.68, 0.281, -0.42, 0.281, 0.08, 0.269, -0.08, 0.269, -0.08, 0.281, 0.08, 0.281, 0.68, 0.269, 0.42, 0.269, 0.42, 0.281, 0.68, 0.281, 0.42, 0.08, 0.42, -0.08, 0.68, -0.08, 0.68, 0.08, -0.42, 0.08, -0.68, 0.08, -0.68, -0.08, -0.42, -0.08, -0.42, 0.269, -0.68, 0.269, -0.68, 0.281, -0.42, 0.281, 0.08, 0.269, -0.08, 0.269, -0.08, 0.281, 0.08, 0.281, 0.68, 0.269, 0.42, 0.269, 0.42, 0.281, 0.68, 0.281, 0.08, 0.269, -0.08, 0.269, -0.08, 0.281, 0.08, 0.281])
_ca = me_body_hazard.color_attributes.new('Col', 'BYTE_COLOR', 'CORNER')
_ca.data.foreach_set('color', [1.0, 1.0, 1.0, 1.0, 1.0, 1.0, 1.0, 1.0, 1.0, 1.0, 1.0, 1.0, 1.0, 1.0, 1.0, 1.0, 1.0, 1.0, 1.0, 1.0, 1.0, 1.0, 1.0, 1.0, 1.0, 1.0, 1.0, 1.0, 1.0, 1.0, 1.0, 1.0, 1.0, 1.0, 1.0, 1.0, 1.0, 1.0, 1.0, 1.0, 1.0, 1.0, 1.0, 1.0, 1.0, 1.0, 1.0, 1.0, 1.0, 1.0, 1.0, 1.0, 1.0, 1.0, 1.0, 1.0, 1.0, 1.0, 1.0, 1.0, 1.0, 1.0, 1.0, 1.0, 1.0, 1.0, 1.0, 1.0, 1.0, 1.0, 1.0, 1.0, 1.0, 1.0, 1.0, 1.0, 1.0, 1.0, 1.0, 1.0, 1.0, 1.0, 1.0, 1.0, 1.0, 1.0, 1.0, 1.0, 1.0, 1.0, 1.0, 1.0, 1.0, 1.0, 1.0, 1.0, 1.0, 1.0, 1.0, 1.0, 1.0, 1.0, 1.0, 1.0, 1.0, 1.0, 1.0, 1.0, 1.0, 1.0, 1.0, 1.0, 1.0, 1.0, 1.0, 1.0, 1.0, 1.0, 1.0, 1.0, 1.0, 1.0, 1.0, 1.0, 1.0, 1.0, 1.0, 1.0, 1.0, 1.0, 1.0, 1.0, 1.0, 1.0, 1.0, 1.0, 1.0, 1.0, 1.0, 1.0, 1.0, 1.0, 1.0, 1.0, 1.0, 1.0, 1.0, 1.0, 1.0, 1.0, 1.0, 1.0, 1.0, 1.0, 1.0, 1.0, 1.0, 1.0, 1.0, 1.0, 1.0, 1.0, 1.0, 1.0, 1.0, 1.0, 1.0, 1.0, 1.0, 1.0, 1.0, 1.0, 1.0, 1.0, 1.0, 1.0, 1.0, 1.0, 1.0, 1.0, 1.0, 1.0, 1.0, 1.0, 1.0, 1.0, 1.0, 1.0, 1.0, 1.0, 1.0, 1.0, 1.0, 1.0, 1.0, 1.0, 1.0, 1.0, 1.0, 1.0, 1.0, 1.0, 1.0, 1.0, 1.0, 1.0, 1.0, 1.0, 1.0, 1.0, 1.0, 1.0, 1.0, 1.0, 1.0, 1.0, 1.0, 1.0, 1.0, 1.0, 1.0, 1.0, 1.0, 1.0, 1.0, 1.0, 1.0, 1.0, 1.0, 1.0, 1.0, 1.0, 1.0, 1.0, 1.0, 1.0, 1.0, 1.0, 1.0, 1.0, 1.0, 1.0, 1.0, 1.0, 1.0, 1.0, 1.0, 1.0, 1.0, 1.0, 1.0, 1.0, 1.0, 1.0, 1.0, 1.0, 1.0, 1.0, 1.0, 1.0, 1.0, 1.0, 1.0, 1.0, 1.0, 1.0, 1.0, 1.0, 1.0, 1.0, 1.0, 1.0, 1.0, 1.0, 1.0, 1.0, 1.0, 1.0, 1.0, 1.0, 1.0, 1.0, 1.0, 1.0, 1.0, 1.0, 1.0, 1.0, 1.0, 1.0, 1.0, 1.0, 1.0, 1.0, 1.0, 1.0, 1.0, 1.0, 1.0, 1.0, 1.0, 1.0, 1.0, 1.0, 1.0, 1.0, 1.0, 1.0, 1.0, 1.0, 1.0, 1.0, 1.0, 1.0, 1.0, 1.0, 1.0, 1.0, 1.0, 1.0, 1.0, 1.0, 1.0, 1.0, 1.0, 1.0, 1.0, 1.0, 1.0, 1.0, 1.0, 1.0, 1.0, 1.0, 1.0, 1.0, 1.0, 1.0, 1.0, 1.0, 1.0, 1.0, 1.0, 1.0, 1.0, 1.0, 1.0, 1.0, 1.0, 1.0, 1.0, 1.0, 1.0, 1.0, 1.0, 1.0, 1.0, 1.0, 1.0, 1.0, 1.0, 1.0, 1.0, 1.0, 1.0, 1.0, 1.0, 1.0, 1.0, 1.0, 1.0, 1.0, 1.0, 1.0, 1.0, 1.0, 1.0, 1.0, 1.0, 1.0, 1.0, 1.0, 1.0, 1.0, 1.0, 1.0, 1.0, 1.0, 1.0, 1.0, 1.0, 1.0, 1.0, 1.0, 1.0, 1.0, 1.0, 1.0, 1.0, 1.0, 1.0, 1.0, 1.0, 1.0, 1.0, 1.0, 1.0, 1.0, 1.0, 1.0, 1.0, 1.0, 1.0, 1.0, 1.0, 1.0, 1.0, 1.0, 1.0, 1.0, 1.0, 1.0, 1.0, 1.0, 1.0, 1.0, 1.0, 1.0, 1.0, 1.0, 1.0, 1.0, 1.0, 1.0, 1.0, 1.0, 1.0, 1.0, 1.0, 1.0, 1.0, 1.0, 1.0, 1.0, 1.0, 1.0, 1.0, 1.0, 1.0, 1.0, 1.0, 1.0, 1.0, 1.0, 1.0, 1.0, 1.0, 1.0, 1.0, 1.0, 1.0, 1.0, 1.0, 1.0, 1.0, 1.0, 1.0, 1.0, 1.0, 1.0, 1.0, 1.0, 1.0, 1.0, 1.0, 1.0, 1.0, 1.0, 1.0, 1.0, 1.0, 1.0, 1.0, 1.0, 1.0, 1.0, 1.0, 1.0, 1.0, 1.0, 1.0, 1.0, 1.0, 1.0, 1.0, 1.0, 1.0, 1.0, 1.0, 1.0, 1.0, 1.0, 1.0, 1.0, 1.0, 1.0, 1.0, 1.0, 1.0, 1.0, 1.0, 1.0, 1.0, 1.0, 1.0, 1.0, 1.0, 1.0, 1.0, 1.0, 1.0, 1.0, 1.0, 1.0, 1.0, 1.0, 1.0, 1.0, 1.0, 1.0, 1.0, 1.0, 1.0, 1.0, 1.0, 1.0, 1.0, 1.0, 1.0, 1.0, 1.0, 1.0, 1.0, 1.0, 1.0, 1.0, 1.0, 1.0, 1.0, 1.0, 1.0, 1.0, 1.0, 1.0, 1.0, 1.0, 1.0, 1.0, 1.0, 1.0, 1.0, 1.0, 1.0, 1.0, 1.0, 1.0, 1.0, 1.0, 1.0, 1.0, 1.0, 1.0, 1.0, 1.0, 1.0, 1.0])
me_body_hazard.materials.append(mat_hazard)
me_body_hazard.update()
me_endcap_in_steelplate = bpy.data.meshes.new('EndCap_In_SteelPlate')
me_endcap_in_steelplate.from_pydata([(-0.48, 0.0, -0.12), (0.48, 0.0, -0.12), (0.48, -0.03, -0.12), (-0.48, -0.03, -0.12), (-0.48, 0.0, 0.12), (0.48, 0.0, 0.12), (0.48, -0.03, 0.12), (-0.48, -0.03, 0.12)], [], [(0, 1, 2, 3), (4, 7, 6, 5), (0, 4, 5, 1), (1, 5, 6, 2), (2, 6, 7, 3), (3, 7, 4, 0)])
_uv = me_endcap_in_steelplate.uv_layers.new(name='UVMap')
_uv.uv.foreach_set('vector', [0.48, 0.0, -0.48, 0.0, -0.48, -0.03, 0.48, -0.03, -0.48, 0.0, -0.48, -0.03, 0.48, -0.03, 0.48, 0.0, -0.48, -0.12, -0.48, 0.12, 0.48, 0.12, 0.48, -0.12, 0.0, -0.12, 0.0, 0.12, 0.03, 0.12, 0.03, -0.12, -0.48, -0.12, -0.48, 0.12, 0.48, 0.12, 0.48, -0.12, -0.03, -0.12, -0.03, 0.12, 0.0, 0.12, 0.0, -0.12])
_ca = me_endcap_in_steelplate.color_attributes.new('Col', 'BYTE_COLOR', 'CORNER')
_ca.data.foreach_set('color', [1.0, 1.0, 1.0, 1.0, 1.0, 1.0, 1.0, 1.0, 1.0, 1.0, 1.0, 1.0, 1.0, 1.0, 1.0, 1.0, 1.0, 1.0, 1.0, 1.0, 1.0, 1.0, 1.0, 1.0, 1.0, 1.0, 1.0, 1.0, 1.0, 1.0, 1.0, 1.0, 1.0, 1.0, 1.0, 1.0, 1.0, 1.0, 1.0, 1.0, 1.0, 1.0, 1.0, 1.0, 1.0, 1.0, 1.0, 1.0, 1.0, 1.0, 1.0, 1.0, 1.0, 1.0, 1.0, 1.0, 1.0, 1.0, 1.0, 1.0, 1.0, 1.0, 1.0, 1.0, 1.0, 1.0, 1.0, 1.0, 1.0, 1.0, 1.0, 1.0, 1.0, 1.0, 1.0, 1.0, 1.0, 1.0, 1.0, 1.0, 1.0, 1.0, 1.0, 1.0, 1.0, 1.0, 1.0, 1.0, 1.0, 1.0, 1.0, 1.0, 1.0, 1.0, 1.0, 1.0])
me_endcap_in_steelplate.materials.append(mat_steelplate)
me_endcap_in_steelplate.update()
me_endcap_in_hazard = bpy.data.meshes.new('EndCap_In_Hazard')
me_endcap_in_hazard.from_pydata([(-0.25, -0.03, -0.03), (0.25, -0.03, -0.03), (0.25, -0.06, -0.03), (-0.25, -0.06, -0.03), (-0.25, -0.03, 0.03), (0.25, -0.03, 0.03), (0.25, -0.06, 0.03), (-0.25, -0.06, 0.03)], [], [(0, 1, 2, 3), (4, 7, 6, 5), (0, 4, 5, 1), (1, 5, 6, 2), (2, 6, 7, 3), (3, 7, 4, 0)])
_uv = me_endcap_in_hazard.uv_layers.new(name='UVMap')
_uv.uv.foreach_set('vector', [0.25, -0.03, -0.25, -0.03, -0.25, -0.06, 0.25, -0.06, -0.25, -0.03, -0.25, -0.06, 0.25, -0.06, 0.25, -0.03, -0.25, -0.03, -0.25, 0.03, 0.25, 0.03, 0.25, -0.03, 0.03, -0.03, 0.03, 0.03, 0.06, 0.03, 0.06, -0.03, -0.25, -0.03, -0.25, 0.03, 0.25, 0.03, 0.25, -0.03, -0.06, -0.03, -0.06, 0.03, -0.03, 0.03, -0.03, -0.03])
_ca = me_endcap_in_hazard.color_attributes.new('Col', 'BYTE_COLOR', 'CORNER')
_ca.data.foreach_set('color', [1.0, 1.0, 1.0, 1.0, 1.0, 1.0, 1.0, 1.0, 1.0, 1.0, 1.0, 1.0, 1.0, 1.0, 1.0, 1.0, 1.0, 1.0, 1.0, 1.0, 1.0, 1.0, 1.0, 1.0, 1.0, 1.0, 1.0, 1.0, 1.0, 1.0, 1.0, 1.0, 1.0, 1.0, 1.0, 1.0, 1.0, 1.0, 1.0, 1.0, 1.0, 1.0, 1.0, 1.0, 1.0, 1.0, 1.0, 1.0, 1.0, 1.0, 1.0, 1.0, 1.0, 1.0, 1.0, 1.0, 1.0, 1.0, 1.0, 1.0, 1.0, 1.0, 1.0, 1.0, 1.0, 1.0, 1.0, 1.0, 1.0, 1.0, 1.0, 1.0, 1.0, 1.0, 1.0, 1.0, 1.0, 1.0, 1.0, 1.0, 1.0, 1.0, 1.0, 1.0, 1.0, 1.0, 1.0, 1.0, 1.0, 1.0, 1.0, 1.0, 1.0, 1.0, 1.0, 1.0])
me_endcap_in_hazard.materials.append(mat_hazard)
me_endcap_in_hazard.update()
me_endcap_in_rubber = bpy.data.meshes.new('EndCap_In_Rubber')
me_endcap_in_rubber.from_pydata([(-0.41, -0.025, -0.13), (-0.31, -0.025, -0.13), (-0.31, -0.065, -0.13), (-0.41, -0.065, -0.13), (-0.41, -0.025, -0.03), (-0.31, -0.025, -0.03), (-0.31, -0.065, -0.03), (-0.41, -0.065, -0.03), (0.31, -0.025, -0.13), (0.41, -0.025, -0.13), (0.41, -0.065, -0.13), (0.31, -0.065, -0.13), (0.31, -0.025, -0.03), (0.41, -0.025, -0.03), (0.41, -0.065, -0.03), (0.31, -0.065, -0.03)], [], [(0, 1, 2, 3), (4, 7, 6, 5), (0, 4, 5, 1), (1, 5, 6, 2), (2, 6, 7, 3), (3, 7, 4, 0), (8, 9, 10, 11), (12, 15, 14, 13), (8, 12, 13, 9), (9, 13, 14, 10), (10, 14, 15, 11), (11, 15, 12, 8)])
_uv = me_endcap_in_rubber.uv_layers.new(name='UVMap')
_uv.uv.foreach_set('vector', [0.41, -0.025, 0.31, -0.025, 0.31, -0.065, 0.41, -0.065, -0.41, -0.025, -0.41, -0.065, -0.31, -0.065, -0.31, -0.025, -0.41, -0.13, -0.41, -0.03, -0.31, -0.03, -0.31, -0.13, 0.025, -0.13, 0.025, -0.03, 0.065, -0.03, 0.065, -0.13, 0.31, -0.13, 0.31, -0.03, 0.41, -0.03, 0.41, -0.13, -0.065, -0.13, -0.065, -0.03, -0.025, -0.03, -0.025, -0.13, -0.31, -0.025, -0.41, -0.025, -0.41, -0.065, -0.31, -0.065, 0.31, -0.025, 0.31, -0.065, 0.41, -0.065, 0.41, -0.025, 0.31, -0.13, 0.31, -0.03, 0.41, -0.03, 0.41, -0.13, 0.025, -0.13, 0.025, -0.03, 0.065, -0.03, 0.065, -0.13, -0.41, -0.13, -0.41, -0.03, -0.31, -0.03, -0.31, -0.13, -0.065, -0.13, -0.065, -0.03, -0.025, -0.03, -0.025, -0.13])
_ca = me_endcap_in_rubber.color_attributes.new('Col', 'BYTE_COLOR', 'CORNER')
_ca.data.foreach_set('color', [1.0, 1.0, 1.0, 1.0, 1.0, 1.0, 1.0, 1.0, 1.0, 1.0, 1.0, 1.0, 1.0, 1.0, 1.0, 1.0, 1.0, 1.0, 1.0, 1.0, 1.0, 1.0, 1.0, 1.0, 1.0, 1.0, 1.0, 1.0, 1.0, 1.0, 1.0, 1.0, 1.0, 1.0, 1.0, 1.0, 1.0, 1.0, 1.0, 1.0, 1.0, 1.0, 1.0, 1.0, 1.0, 1.0, 1.0, 1.0, 1.0, 1.0, 1.0, 1.0, 1.0, 1.0, 1.0, 1.0, 1.0, 1.0, 1.0, 1.0, 1.0, 1.0, 1.0, 1.0, 1.0, 1.0, 1.0, 1.0, 1.0, 1.0, 1.0, 1.0, 1.0, 1.0, 1.0, 1.0, 1.0, 1.0, 1.0, 1.0, 1.0, 1.0, 1.0, 1.0, 1.0, 1.0, 1.0, 1.0, 1.0, 1.0, 1.0, 1.0, 1.0, 1.0, 1.0, 1.0, 1.0, 1.0, 1.0, 1.0, 1.0, 1.0, 1.0, 1.0, 1.0, 1.0, 1.0, 1.0, 1.0, 1.0, 1.0, 1.0, 1.0, 1.0, 1.0, 1.0, 1.0, 1.0, 1.0, 1.0, 1.0, 1.0, 1.0, 1.0, 1.0, 1.0, 1.0, 1.0, 1.0, 1.0, 1.0, 1.0, 1.0, 1.0, 1.0, 1.0, 1.0, 1.0, 1.0, 1.0, 1.0, 1.0, 1.0, 1.0, 1.0, 1.0, 1.0, 1.0, 1.0, 1.0, 1.0, 1.0, 1.0, 1.0, 1.0, 1.0, 1.0, 1.0, 1.0, 1.0, 1.0, 1.0, 1.0, 1.0, 1.0, 1.0, 1.0, 1.0, 1.0, 1.0, 1.0, 1.0, 1.0, 1.0, 1.0, 1.0, 1.0, 1.0, 1.0, 1.0, 1.0, 1.0, 1.0, 1.0, 1.0, 1.0, 1.0, 1.0, 1.0, 1.0, 1.0, 1.0])
me_endcap_in_rubber.materials.append(mat_rubber)
me_endcap_in_rubber.update()
me_endcap_out_steelplate = bpy.data.meshes.new('EndCap_Out_SteelPlate')
me_endcap_out_steelplate.from_pydata([(0.0, 0.48, -0.12), (-0.03, 0.48, -0.12), (-0.03, -0.48, -0.12), (0.0, -0.48, -0.12), (0.0, 0.48, 0.12), (-0.03, 0.48, 0.12), (-0.03, -0.48, 0.12), (0.0, -0.48, 0.12)], [], [(0, 3, 2, 1), (4, 5, 6, 7), (0, 1, 5, 4), (1, 2, 6, 5), (2, 3, 7, 6), (3, 0, 4, 7)])
_uv = me_endcap_out_steelplate.uv_layers.new(name='UVMap')
_uv.uv.foreach_set('vector', [0.0, 0.48, 0.0, -0.48, 0.03, -0.48, 0.03, 0.48, 0.0, 0.48, -0.03, 0.48, -0.03, -0.48, 0.0, -0.48, 0.0, -0.12, -0.03, -0.12, -0.03, 0.12, 0.0, 0.12, 0.48, -0.12, -0.48, -0.12, -0.48, 0.12, 0.48, 0.12, 0.03, -0.12, 0.0, -0.12, 0.0, 0.12, 0.03, 0.12, 0.48, -0.12, -0.48, -0.12, -0.48, 0.12, 0.48, 0.12])
_ca = me_endcap_out_steelplate.color_attributes.new('Col', 'BYTE_COLOR', 'CORNER')
_ca.data.foreach_set('color', [1.0, 1.0, 1.0, 1.0, 1.0, 1.0, 1.0, 1.0, 1.0, 1.0, 1.0, 1.0, 1.0, 1.0, 1.0, 1.0, 1.0, 1.0, 1.0, 1.0, 1.0, 1.0, 1.0, 1.0, 1.0, 1.0, 1.0, 1.0, 1.0, 1.0, 1.0, 1.0, 1.0, 1.0, 1.0, 1.0, 1.0, 1.0, 1.0, 1.0, 1.0, 1.0, 1.0, 1.0, 1.0, 1.0, 1.0, 1.0, 1.0, 1.0, 1.0, 1.0, 1.0, 1.0, 1.0, 1.0, 1.0, 1.0, 1.0, 1.0, 1.0, 1.0, 1.0, 1.0, 1.0, 1.0, 1.0, 1.0, 1.0, 1.0, 1.0, 1.0, 1.0, 1.0, 1.0, 1.0, 1.0, 1.0, 1.0, 1.0, 1.0, 1.0, 1.0, 1.0, 1.0, 1.0, 1.0, 1.0, 1.0, 1.0, 1.0, 1.0, 1.0, 1.0, 1.0, 1.0])
me_endcap_out_steelplate.materials.append(mat_steelplate)
me_endcap_out_steelplate.update()
me_endcap_out_hazard = bpy.data.meshes.new('EndCap_Out_Hazard')
me_endcap_out_hazard.from_pydata([(-0.03, 0.25, -0.03), (-0.06, 0.25, -0.03), (-0.06, -0.25, -0.03), (-0.03, -0.25, -0.03), (-0.03, 0.25, 0.03), (-0.06, 0.25, 0.03), (-0.06, -0.25, 0.03), (-0.03, -0.25, 0.03)], [], [(0, 3, 2, 1), (4, 5, 6, 7), (0, 1, 5, 4), (1, 2, 6, 5), (2, 3, 7, 6), (3, 0, 4, 7)])
_uv = me_endcap_out_hazard.uv_layers.new(name='UVMap')
_uv.uv.foreach_set('vector', [0.03, 0.25, 0.03, -0.25, 0.06, -0.25, 0.06, 0.25, -0.03, 0.25, -0.06, 0.25, -0.06, -0.25, -0.03, -0.25, -0.03, -0.03, -0.06, -0.03, -0.06, 0.03, -0.03, 0.03, 0.25, -0.03, -0.25, -0.03, -0.25, 0.03, 0.25, 0.03, 0.06, -0.03, 0.03, -0.03, 0.03, 0.03, 0.06, 0.03, 0.25, -0.03, -0.25, -0.03, -0.25, 0.03, 0.25, 0.03])
_ca = me_endcap_out_hazard.color_attributes.new('Col', 'BYTE_COLOR', 'CORNER')
_ca.data.foreach_set('color', [1.0, 1.0, 1.0, 1.0, 1.0, 1.0, 1.0, 1.0, 1.0, 1.0, 1.0, 1.0, 1.0, 1.0, 1.0, 1.0, 1.0, 1.0, 1.0, 1.0, 1.0, 1.0, 1.0, 1.0, 1.0, 1.0, 1.0, 1.0, 1.0, 1.0, 1.0, 1.0, 1.0, 1.0, 1.0, 1.0, 1.0, 1.0, 1.0, 1.0, 1.0, 1.0, 1.0, 1.0, 1.0, 1.0, 1.0, 1.0, 1.0, 1.0, 1.0, 1.0, 1.0, 1.0, 1.0, 1.0, 1.0, 1.0, 1.0, 1.0, 1.0, 1.0, 1.0, 1.0, 1.0, 1.0, 1.0, 1.0, 1.0, 1.0, 1.0, 1.0, 1.0, 1.0, 1.0, 1.0, 1.0, 1.0, 1.0, 1.0, 1.0, 1.0, 1.0, 1.0, 1.0, 1.0, 1.0, 1.0, 1.0, 1.0, 1.0, 1.0, 1.0, 1.0, 1.0, 1.0])
me_endcap_out_hazard.materials.append(mat_hazard)
me_endcap_out_hazard.update()

# ---- objects
ob_qd_belt_left = bpy.data.objects.new('QD_belt_left', None)
ob_body = bpy.data.objects.new('Body', None)
ob_body_belt = bpy.data.objects.new('Body_Belt', me_body_belt)
ob_body_steelgreen = bpy.data.objects.new('Body_SteelGreen', me_body_steelgreen)
ob_body_steelplate = bpy.data.objects.new('Body_SteelPlate', me_body_steelplate)
ob_body_hazard = bpy.data.objects.new('Body_Hazard', me_body_hazard)
ob_endcap_in = bpy.data.objects.new('EndCap_In', None)
ob_endcap_in_steelplate = bpy.data.objects.new('EndCap_In_SteelPlate', me_endcap_in_steelplate)
ob_endcap_in_hazard = bpy.data.objects.new('EndCap_In_Hazard', me_endcap_in_hazard)
ob_endcap_in_rubber = bpy.data.objects.new('EndCap_In_Rubber', me_endcap_in_rubber)
ob_endcap_out = bpy.data.objects.new('EndCap_Out', None)
ob_endcap_out_steelplate = bpy.data.objects.new('EndCap_Out_SteelPlate', me_endcap_out_steelplate)
ob_endcap_out_hazard = bpy.data.objects.new('EndCap_Out_Hazard', me_endcap_out_hazard)

# ---- transforms, parenting, visibility, modifiers, constraints
ob_qd_belt_left.location = (0.0, 0.0, 0.0)
ob_qd_belt_left.empty_display_size = 0.2
ob_body.parent = ob_qd_belt_left
ob_body.location = (0.0, 0.0, 0.0)
ob_body.empty_display_size = 0.05
ob_body_belt.parent = ob_body
ob_body_belt.location = (0.0, 0.0, 0.0)
ob_body_steelgreen.parent = ob_body
ob_body_steelgreen.location = (0.0, 0.0, 0.0)
ob_body_steelplate.parent = ob_body
ob_body_steelplate.location = (0.0, 0.0, 0.0)
ob_body_hazard.parent = ob_body
ob_body_hazard.location = (0.0, 0.0, 0.0)
ob_endcap_in.parent = ob_qd_belt_left
ob_endcap_in.location = (0.0, -1.0, 0.2)
ob_endcap_in.empty_display_size = 0.05
ob_endcap_in_steelplate.parent = ob_endcap_in
ob_endcap_in_steelplate.location = (0.0, 0.0, 0.0)
ob_endcap_in_hazard.parent = ob_endcap_in
ob_endcap_in_hazard.location = (0.0, 0.0, 0.0)
ob_endcap_in_rubber.parent = ob_endcap_in
ob_endcap_in_rubber.location = (0.0, 0.0, 0.0)
ob_endcap_out.parent = ob_qd_belt_left
ob_endcap_out.location = (-1.0, 0.0, 0.2)
ob_endcap_out.empty_display_size = 0.05
ob_endcap_out_steelplate.parent = ob_endcap_out
ob_endcap_out_steelplate.location = (0.0, 0.0, 0.0)
ob_endcap_out_hazard.parent = ob_endcap_out
ob_endcap_out_hazard.location = (0.0, 0.0, 0.0)

# ---- collection membership
scene.collection.objects.link(ob_qd_belt_left)
scene.collection.objects.link(ob_body)
scene.collection.objects.link(ob_body_belt)
scene.collection.objects.link(ob_body_steelgreen)
scene.collection.objects.link(ob_body_steelplate)
scene.collection.objects.link(ob_body_hazard)
scene.collection.objects.link(ob_endcap_in)
scene.collection.objects.link(ob_endcap_in_steelplate)
scene.collection.objects.link(ob_endcap_in_hazard)
scene.collection.objects.link(ob_endcap_in_rubber)
scene.collection.objects.link(ob_endcap_out)
scene.collection.objects.link(ob_endcap_out_steelplate)
scene.collection.objects.link(ob_endcap_out_hazard)

# ---- scene / render settings (as saved in the file)
scene.frame_start = 1; scene.frame_end = 250; scene.frame_set(1)
scene.render.engine = 'BLENDER_EEVEE_NEXT'
scene.render.fps = 30
scene.render.bake_bias = 0.0
scene.render.bake_samples = 0
scene.render.compositor_device = 'GPU'
scene.eevee.use_volume_custom_range = False
scene.eevee.fast_gi_thickness_near = 0.1
scene.eevee.fast_gi_thickness_far = 0.0
scene.eevee.ray_tracing_options.screen_trace_thickness = 0.1
bpy.context.view_layer.update()

# ---- added for rendering (the .blend has no active camera and no usable light): camera, sun + grey world if the file has none
cam_auto = bpy.data.cameras.new('AutoCamera')
cam_auto.lens = 50.0
cam_auto.sensor_width = 36.0
cam_auto.clip_end = 1000.0
ob_auto_camera = bpy.data.objects.new('AutoCamera', cam_auto)
scene.collection.objects.link(ob_auto_camera)
ob_auto_camera.location = (1.78854, -2.76475, 1.82483)
ob_auto_camera.rotation_euler = (1.09748, -7.21219e-08, 0.694738)
scene.camera = ob_auto_camera
light_auto_sun = bpy.data.lights.new('AutoSun', 'SUN')
light_auto_sun.energy = 3.0
light_auto_sun.angle = 0.0523599
ob_auto_sun = bpy.data.objects.new('AutoSun', light_auto_sun)
scene.collection.objects.link(ob_auto_sun)
ob_auto_sun.rotation_euler = (0.872665, 0.174533, 0.523599)
if scene.world is None:
    world_auto = bpy.data.worlds.new('AutoWorld')
    world_auto.color = (0.3, 0.3, 0.3)
    scene.world = world_auto
bpy.context.view_layer.update()
